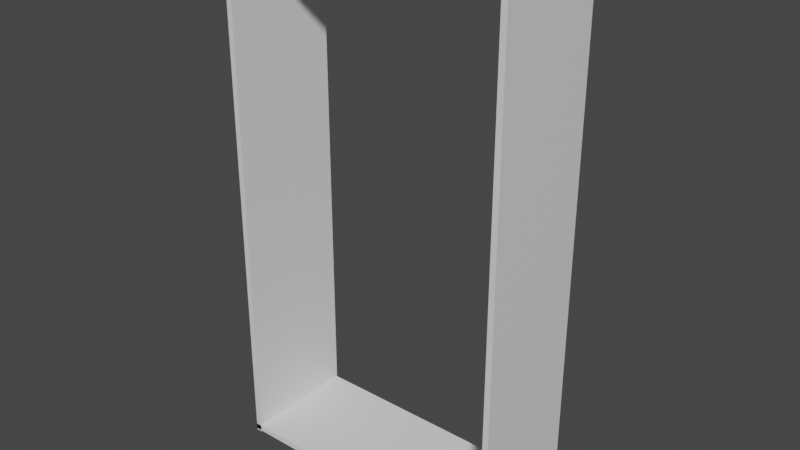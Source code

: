# Source: closing.blend  (saved by Blender 3.5.10; exported with 4.5.12 LTS)
import bpy
from mathutils import Matrix  # noqa: F401  (used for matrix-valued properties, if any)

bpy.ops.wm.read_factory_settings(use_empty=True)
scene = bpy.context.scene
scene.name = 'Scene'

# ---- collections
col_collection = bpy.data.collections.new('Collection'); scene.collection.children.link(col_collection)

# ---- materials (node trees are filled in below, after node groups)
mat_material = bpy.data.materials.new('Material')
mat_material.alpha_threshold = 0.0
mat_material.use_transparent_shadow = False
mat_material.roughness = 0.5
mat_material.line_color = (0.0, 0.0, 0.0, 1.0)
mat_material_001 = bpy.data.materials.new('Material.001')
mat_material_001.alpha_threshold = 0.0
mat_material_001.use_transparent_shadow = False
mat_material_001.roughness = 0.5
mat_material_001.line_color = (0.0, 0.0, 0.0, 1.0)

# ---- material node trees
mat_material.use_nodes = True; mat_material.node_tree.nodes.clear()
_N = mat_material.node_tree.nodes; _L = mat_material.node_tree.links
n0 = _N.new('ShaderNodeOutputMaterial'); n0.name = 'Material Output'; n0.location = (300, 300)
n1 = _N.new('ShaderNodeBsdfPrincipled'); n1.name = 'Principled BSDF'; n1.location = (10, 300)
n1.distribution = 'GGX'
n1.subsurface_method = 'RANDOM_WALK_SKIN'
n1.inputs[3].default_value = 1.45
n1.inputs[27].default_value = (0.0, 0.0, 0.0, 1.0)
n1.inputs[28].default_value = 1.0
_L.new(n1.outputs[0], n0.inputs[0])
n0.is_active_output = True
mat_material_001.use_nodes = True; mat_material_001.node_tree.nodes.clear()
_N = mat_material_001.node_tree.nodes; _L = mat_material_001.node_tree.links
n0 = _N.new('ShaderNodeOutputMaterial'); n0.name = 'Material Output'; n0.location = (300, 300)
n1 = _N.new('ShaderNodeBsdfPrincipled'); n1.name = 'Principled BSDF'; n1.location = (10, 300)
n1.distribution = 'GGX'
n1.subsurface_method = 'RANDOM_WALK_SKIN'
n1.inputs[3].default_value = 1.45
n1.inputs[27].default_value = (0.0, 0.0, 0.0, 1.0)
n1.inputs[28].default_value = 1.0
_L.new(n1.outputs[0], n0.inputs[0])
n0.is_active_output = True

# ---- world
world_world = bpy.data.worlds.new('World'); scene.world = world_world
world_world.use_nodes = True; world_world.node_tree.nodes.clear()
_N = world_world.node_tree.nodes; _L = world_world.node_tree.links
n0 = _N.new('ShaderNodeOutputWorld'); n0.name = 'World Output'; n0.location = (300, 300)
n1 = _N.new('ShaderNodeBackground'); n1.name = 'Background'; n1.location = (10, 300)
n1.inputs[0].default_value = (0.05088, 0.05088, 0.05088, 1.0)
_L.new(n1.outputs[0], n0.inputs[0])
n0.is_active_output = True
world_world.color = (0.05088, 0.05088, 0.05088)
world_world.use_sun_shadow = False
world_world.sun_shadow_jitter_overblur = 0.0

# ---- meshes
me_cube = bpy.data.meshes.new('Cube')
me_cube.from_pydata([(1.0, 1.0, 1.0), (1.0, 1.0, -1.0), (1.0, -1.0, 1.0), (1.0, -1.0, -1.0), (-1.0, 1.0, 1.0), (-1.0, 1.0, -1.0), (-1.0, -1.0, 1.0), (-1.0, -1.0, -1.0)], [], [(0, 4, 6, 2), (3, 2, 6, 7), (7, 6, 4, 5), (5, 1, 3, 7), (1, 0, 2, 3), (5, 4, 0, 1)])
_uv = me_cube.uv_layers.new(name='UVMap')
_uv.uv.foreach_set('vector', [0.625, 0.5, 0.875, 0.5, 0.875, 0.75, 0.625, 0.75, 0.375, 0.75, 0.625, 0.75, 0.625, 1.0, 0.375, 1.0, 0.375, 0.0, 0.625, 0.0, 0.625, 0.25, 0.375, 0.25, 0.125, 0.5, 0.375, 0.5, 0.375, 0.75, 0.125, 0.75, 0.375, 0.5, 0.625, 0.5, 0.625, 0.75, 0.375, 0.75, 0.375, 0.25, 0.625, 0.25, 0.625, 0.5, 0.375, 0.5])
me_cube.materials.append(mat_material)
me_cube.use_mirror_vertex_groups = False
me_cube.update()
me_cube_001 = bpy.data.meshes.new('Cube.001')
me_cube_001.from_pydata([(-1.0, -1.0, -1.0), (-1.0, -1.0, 1.0), (-1.0, 1.0, -1.0), (-1.0, 1.0, 1.0), (1.0, -1.0, -1.0), (1.0, -1.0, 1.0), (1.0, 1.0, -1.0), (1.0, 1.0, 1.0)], [], [(0, 1, 3, 2), (2, 3, 7, 6), (6, 7, 5, 4), (4, 5, 1, 0), (2, 6, 4, 0), (7, 3, 1, 5)])
_uv = me_cube_001.uv_layers.new(name='UVMap')
_uv.uv.foreach_set('vector', [0.375, 0.0, 0.625, 0.0, 0.625, 0.25, 0.375, 0.25, 0.375, 0.25, 0.625, 0.25, 0.625, 0.5, 0.375, 0.5, 0.375, 0.5, 0.625, 0.5, 0.625, 0.75, 0.375, 0.75, 0.375, 0.75, 0.625, 0.75, 0.625, 1.0, 0.375, 1.0, 0.125, 0.5, 0.375, 0.5, 0.375, 0.75, 0.125, 0.75, 0.625, 0.5, 0.875, 0.5, 0.875, 0.75, 0.625, 0.75])
me_cube_001.update()
me_cube_002 = bpy.data.meshes.new('Cube.002')
me_cube_002.from_pydata([(1.0, 1.0, 1.0), (1.0, 1.0, -1.0), (1.0, -1.0, 1.0), (1.0, -1.0, -1.0), (-1.0, 1.0, 1.0), (-1.0, 1.0, -1.0), (-1.0, -1.0, 1.0), (-1.0, -1.0, -1.0)], [], [(0, 4, 6, 2), (3, 2, 6, 7), (7, 6, 4, 5), (5, 1, 3, 7), (1, 0, 2, 3), (5, 4, 0, 1)])
_uv = me_cube_002.uv_layers.new(name='UVMap')
_uv.uv.foreach_set('vector', [0.625, 0.5, 0.875, 0.5, 0.875, 0.75, 0.625, 0.75, 0.375, 0.75, 0.625, 0.75, 0.625, 1.0, 0.375, 1.0, 0.375, 0.0, 0.625, 0.0, 0.625, 0.25, 0.375, 0.25, 0.125, 0.5, 0.375, 0.5, 0.375, 0.75, 0.125, 0.75, 0.375, 0.5, 0.625, 0.5, 0.625, 0.75, 0.375, 0.75, 0.375, 0.25, 0.625, 0.25, 0.625, 0.5, 0.375, 0.5])
me_cube_002.materials.append(mat_material_001)
me_cube_002.use_mirror_vertex_groups = False
me_cube_002.update()
me_cube_003 = bpy.data.meshes.new('Cube.003')
me_cube_003.from_pydata([(-1.0, -1.0, -1.0), (-1.0, -1.0, 1.0), (-1.0, 1.0, -1.0), (-1.0, 1.0, 1.0), (1.0, -1.0, -1.0), (1.0, -1.0, 1.0), (1.0, 1.0, -1.0), (1.0, 1.0, 1.0)], [], [(0, 1, 3, 2), (2, 3, 7, 6), (6, 7, 5, 4), (4, 5, 1, 0), (2, 6, 4, 0), (7, 3, 1, 5)])
_uv = me_cube_003.uv_layers.new(name='UVMap')
_uv.uv.foreach_set('vector', [0.375, 0.0, 0.625, 0.0, 0.625, 0.25, 0.375, 0.25, 0.375, 0.25, 0.625, 0.25, 0.625, 0.5, 0.375, 0.5, 0.375, 0.5, 0.625, 0.5, 0.625, 0.75, 0.375, 0.75, 0.375, 0.75, 0.625, 0.75, 0.625, 1.0, 0.375, 1.0, 0.125, 0.5, 0.375, 0.5, 0.375, 0.75, 0.125, 0.75, 0.625, 0.5, 0.875, 0.5, 0.875, 0.75, 0.625, 0.75])
me_cube_003.update()

# ---- objects
ob_cube = bpy.data.objects.new('Cube', me_cube)
ob_cube_001 = bpy.data.objects.new('Cube.001', me_cube_001)
ob_cube_002 = bpy.data.objects.new('Cube.002', me_cube_002)
ob_cube_003 = bpy.data.objects.new('Cube.003', me_cube_003)

# ---- transforms, parenting, visibility, modifiers, constraints
ob_cube.location = (2.45, 0.0, 4.5)
ob_cube.scale = (0.05, 1.0, 4.55)
ob_cube.lock_rotations_4d = False
ob_cube.empty_display_type = 'ARROWS'
ob_cube.lineart.crease_threshold = 0.0
ob_cube_001.location = (0.0, 0.0, 9.0)
ob_cube_001.scale = (2.5, 1.0, 0.05)
ob_cube_002.location = (-2.45, 0.0, 4.5)
ob_cube_002.scale = (0.05, 1.0, 4.55)
ob_cube_002.lock_rotations_4d = False
ob_cube_002.empty_display_type = 'ARROWS'
ob_cube_002.lineart.crease_threshold = 0.0
ob_cube_003.location = (0.0, 0.0, 0.025)
ob_cube_003.scale = (2.5, 1.0, 0.05)

# ---- collection membership
col_collection.objects.link(ob_cube)
col_collection.objects.link(ob_cube_001)
col_collection.objects.link(ob_cube_002)
col_collection.objects.link(ob_cube_003)

# ---- scene / render settings (as saved in the file)
scene.frame_start = 1; scene.frame_end = 250; scene.frame_set(1)
scene.render.engine = 'BLENDER_EEVEE_NEXT'
scene.cycles.sampling_pattern = 'TABULATED_SOBOL'
scene.view_settings.view_transform = 'Filmic'
bpy.context.view_layer.update()

# ---- added for rendering (the .blend has no active camera and no usable light): camera, sun
cam_auto = bpy.data.cameras.new('AutoCamera')
cam_auto.lens = 50.0
cam_auto.sensor_width = 36.0
cam_auto.clip_end = 1000.0
ob_auto_camera = bpy.data.objects.new('AutoCamera', cam_auto)
scene.collection.objects.link(ob_auto_camera)
ob_auto_camera.location = (9.78335, -11.74, 12.3267)
ob_auto_camera.rotation_euler = (1.09748, -7.21219e-08, 0.694738)
scene.camera = ob_auto_camera
light_auto_sun = bpy.data.lights.new('AutoSun', 'SUN')
light_auto_sun.energy = 3.0
light_auto_sun.angle = 0.0523599
ob_auto_sun = bpy.data.objects.new('AutoSun', light_auto_sun)
scene.collection.objects.link(ob_auto_sun)
ob_auto_sun.rotation_euler = (0.872665, 0.174533, 0.523599)
bpy.context.view_layer.update()
